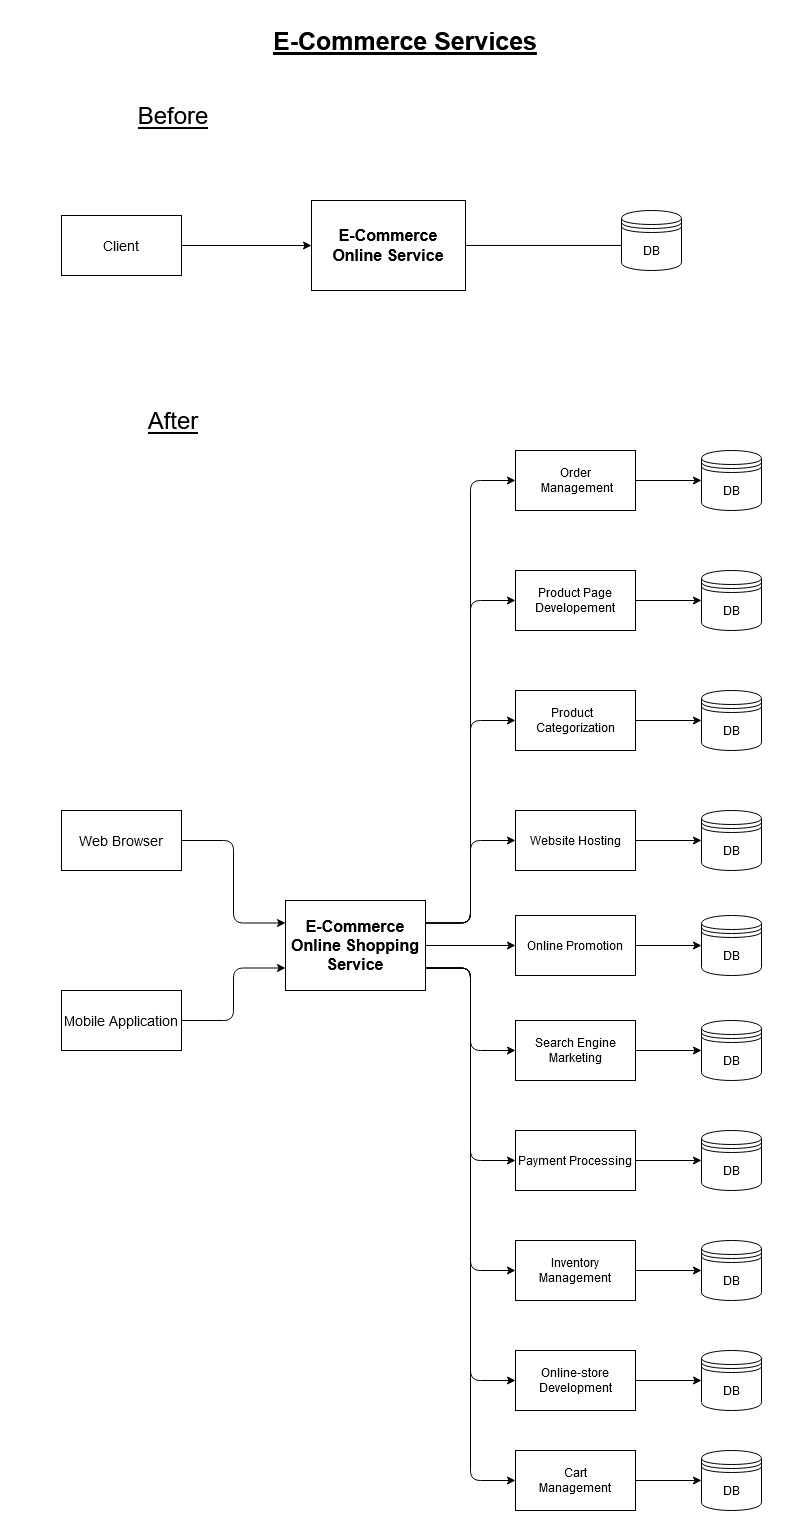

The diagram above was exported from draw.io. Its source (the exported page's mxGraphModel, read from the mxfile embedded in the PNG):
<mxGraphModel dx="1342" dy="645" grid="1" gridSize="10" guides="1" tooltips="1" connect="1" arrows="1" fold="1" page="1" pageScale="1" pageWidth="827" pageHeight="1169" background="none" math="0" shadow="0">
  <root>
    <mxCell id="0" />
    <mxCell id="1" parent="0" />
    <mxCell id="VOaDLbJv_1IGcz3lZhX9-36" style="edgeStyle=orthogonalEdgeStyle;orthogonalLoop=1;jettySize=auto;html=1;exitX=1;exitY=0.5;exitDx=0;exitDy=0;entryX=0;entryY=0.5;entryDx=0;entryDy=0;" edge="1" parent="1" source="do6vh6bFyrHtuTzgzMqn-2" target="VOaDLbJv_1IGcz3lZhX9-8">
      <mxGeometry relative="1" as="geometry" />
    </mxCell>
    <mxCell id="do6vh6bFyrHtuTzgzMqn-2" value="Online-store &lt;br&gt;Development" style="whiteSpace=wrap;html=1;" vertex="1" parent="1">
      <mxGeometry x="524" y="1330" width="120" height="60" as="geometry" />
    </mxCell>
    <mxCell id="VOaDLbJv_1IGcz3lZhX9-31" style="edgeStyle=orthogonalEdgeStyle;orthogonalLoop=1;jettySize=auto;html=1;exitX=1;exitY=0.5;exitDx=0;exitDy=0;" edge="1" parent="1" source="do6vh6bFyrHtuTzgzMqn-3" target="VOaDLbJv_1IGcz3lZhX9-13">
      <mxGeometry relative="1" as="geometry" />
    </mxCell>
    <mxCell id="do6vh6bFyrHtuTzgzMqn-3" value="&lt;span&gt;Website Hosting&lt;/span&gt;" style="whiteSpace=wrap;html=1;" vertex="1" parent="1">
      <mxGeometry x="524" y="790" width="120" height="60" as="geometry" />
    </mxCell>
    <mxCell id="VOaDLbJv_1IGcz3lZhX9-1" value="&lt;font style=&quot;font-size: 25px&quot;&gt;&lt;b&gt;&lt;u&gt;E-Commerce Services&lt;/u&gt;&lt;/b&gt;&lt;/font&gt;" style="text;html=1;strokeColor=none;fillColor=none;align=center;verticalAlign=middle;whiteSpace=wrap;" vertex="1" parent="1">
      <mxGeometry x="279" y="10" width="270" height="20" as="geometry" />
    </mxCell>
    <mxCell id="VOaDLbJv_1IGcz3lZhX9-30" style="edgeStyle=orthogonalEdgeStyle;orthogonalLoop=1;jettySize=auto;html=1;exitX=1;exitY=0.5;exitDx=0;exitDy=0;entryX=0;entryY=0.5;entryDx=0;entryDy=0;" edge="1" parent="1" source="VOaDLbJv_1IGcz3lZhX9-3" target="VOaDLbJv_1IGcz3lZhX9-14">
      <mxGeometry relative="1" as="geometry" />
    </mxCell>
    <mxCell id="VOaDLbJv_1IGcz3lZhX9-3" value="&lt;span&gt;Product &amp;nbsp; Categorization&lt;/span&gt;" style="whiteSpace=wrap;html=1;" vertex="1" parent="1">
      <mxGeometry x="524" y="670" width="120" height="60" as="geometry" />
    </mxCell>
    <mxCell id="VOaDLbJv_1IGcz3lZhX9-32" style="edgeStyle=orthogonalEdgeStyle;orthogonalLoop=1;jettySize=auto;html=1;exitX=1;exitY=0.5;exitDx=0;exitDy=0;entryX=0;entryY=0.5;entryDx=0;entryDy=0;" edge="1" parent="1" source="VOaDLbJv_1IGcz3lZhX9-4" target="VOaDLbJv_1IGcz3lZhX9-12">
      <mxGeometry relative="1" as="geometry" />
    </mxCell>
    <mxCell id="VOaDLbJv_1IGcz3lZhX9-4" value="&lt;span&gt;Online Promotion&lt;/span&gt;" style="whiteSpace=wrap;html=1;" vertex="1" parent="1">
      <mxGeometry x="524" y="895" width="120" height="60" as="geometry" />
    </mxCell>
    <mxCell id="VOaDLbJv_1IGcz3lZhX9-29" style="edgeStyle=orthogonalEdgeStyle;orthogonalLoop=1;jettySize=auto;html=1;exitX=1;exitY=0.5;exitDx=0;exitDy=0;entryX=0;entryY=0.5;entryDx=0;entryDy=0;" edge="1" parent="1" source="do6vh6bFyrHtuTzgzMqn-5" target="VOaDLbJv_1IGcz3lZhX9-15">
      <mxGeometry relative="1" as="geometry" />
    </mxCell>
    <mxCell id="do6vh6bFyrHtuTzgzMqn-5" value="&lt;div&gt;Product Page&lt;br&gt;&lt;/div&gt;&lt;div&gt;Developement&lt;/div&gt;" style="whiteSpace=wrap;html=1;" vertex="1" parent="1">
      <mxGeometry x="524" y="550" width="120" height="60" as="geometry" />
    </mxCell>
    <mxCell id="VOaDLbJv_1IGcz3lZhX9-33" style="edgeStyle=orthogonalEdgeStyle;orthogonalLoop=1;jettySize=auto;html=1;exitX=1;exitY=0.5;exitDx=0;exitDy=0;entryX=0;entryY=0.5;entryDx=0;entryDy=0;" edge="1" parent="1" source="VOaDLbJv_1IGcz3lZhX9-5" target="VOaDLbJv_1IGcz3lZhX9-11">
      <mxGeometry relative="1" as="geometry" />
    </mxCell>
    <mxCell id="VOaDLbJv_1IGcz3lZhX9-5" value="&lt;span&gt;Search Engine Marketing&lt;/span&gt;" style="whiteSpace=wrap;html=1;" vertex="1" parent="1">
      <mxGeometry x="524" y="1000" width="120" height="60" as="geometry" />
    </mxCell>
    <mxCell id="VOaDLbJv_1IGcz3lZhX9-34" style="edgeStyle=orthogonalEdgeStyle;orthogonalLoop=1;jettySize=auto;html=1;exitX=1;exitY=0.5;exitDx=0;exitDy=0;entryX=0;entryY=0.5;entryDx=0;entryDy=0;" edge="1" parent="1" source="VOaDLbJv_1IGcz3lZhX9-6" target="VOaDLbJv_1IGcz3lZhX9-10">
      <mxGeometry relative="1" as="geometry" />
    </mxCell>
    <mxCell id="VOaDLbJv_1IGcz3lZhX9-6" value="&lt;span&gt;Payment Processing&lt;/span&gt;" style="whiteSpace=wrap;html=1;" vertex="1" parent="1">
      <mxGeometry x="524" y="1110" width="120" height="60" as="geometry" />
    </mxCell>
    <mxCell id="VOaDLbJv_1IGcz3lZhX9-35" style="edgeStyle=orthogonalEdgeStyle;orthogonalLoop=1;jettySize=auto;html=1;exitX=1;exitY=0.5;exitDx=0;exitDy=0;entryX=0;entryY=0.5;entryDx=0;entryDy=0;" edge="1" parent="1" source="VOaDLbJv_1IGcz3lZhX9-7" target="VOaDLbJv_1IGcz3lZhX9-9">
      <mxGeometry relative="1" as="geometry" />
    </mxCell>
    <mxCell id="VOaDLbJv_1IGcz3lZhX9-7" value="&lt;span&gt;Inventory Management&lt;/span&gt;" style="whiteSpace=wrap;html=1;" vertex="1" parent="1">
      <mxGeometry x="524" y="1220" width="120" height="60" as="geometry" />
    </mxCell>
    <mxCell id="VOaDLbJv_1IGcz3lZhX9-18" style="edgeStyle=orthogonalEdgeStyle;orthogonalLoop=1;jettySize=auto;html=1;exitX=1;exitY=0.25;exitDx=0;exitDy=0;entryX=0;entryY=0.5;entryDx=0;entryDy=0;" edge="1" parent="1" source="jFTFY3dx-lfjdTmZEqoe-2" target="do6vh6bFyrHtuTzgzMqn-5">
      <mxGeometry relative="1" as="geometry" />
    </mxCell>
    <mxCell id="VOaDLbJv_1IGcz3lZhX9-20" style="edgeStyle=orthogonalEdgeStyle;orthogonalLoop=1;jettySize=auto;html=1;exitX=1;exitY=0.25;exitDx=0;exitDy=0;entryX=0;entryY=0.5;entryDx=0;entryDy=0;" edge="1" parent="1" source="jFTFY3dx-lfjdTmZEqoe-2" target="VOaDLbJv_1IGcz3lZhX9-3">
      <mxGeometry relative="1" as="geometry" />
    </mxCell>
    <mxCell id="VOaDLbJv_1IGcz3lZhX9-21" style="edgeStyle=orthogonalEdgeStyle;orthogonalLoop=1;jettySize=auto;html=1;exitX=1;exitY=0.25;exitDx=0;exitDy=0;entryX=0;entryY=0.5;entryDx=0;entryDy=0;" edge="1" parent="1" source="jFTFY3dx-lfjdTmZEqoe-2" target="do6vh6bFyrHtuTzgzMqn-3">
      <mxGeometry relative="1" as="geometry" />
    </mxCell>
    <mxCell id="VOaDLbJv_1IGcz3lZhX9-23" style="edgeStyle=orthogonalEdgeStyle;orthogonalLoop=1;jettySize=auto;html=1;exitX=1;exitY=0.5;exitDx=0;exitDy=0;" edge="1" parent="1" source="jFTFY3dx-lfjdTmZEqoe-2" target="VOaDLbJv_1IGcz3lZhX9-4">
      <mxGeometry relative="1" as="geometry" />
    </mxCell>
    <mxCell id="VOaDLbJv_1IGcz3lZhX9-25" style="edgeStyle=orthogonalEdgeStyle;orthogonalLoop=1;jettySize=auto;html=1;exitX=1;exitY=0.75;exitDx=0;exitDy=0;entryX=0;entryY=0.5;entryDx=0;entryDy=0;" edge="1" parent="1" source="jFTFY3dx-lfjdTmZEqoe-2" target="VOaDLbJv_1IGcz3lZhX9-5">
      <mxGeometry relative="1" as="geometry" />
    </mxCell>
    <mxCell id="VOaDLbJv_1IGcz3lZhX9-26" style="edgeStyle=orthogonalEdgeStyle;orthogonalLoop=1;jettySize=auto;html=1;exitX=1;exitY=0.75;exitDx=0;exitDy=0;entryX=0;entryY=0.5;entryDx=0;entryDy=0;" edge="1" parent="1" source="jFTFY3dx-lfjdTmZEqoe-2" target="VOaDLbJv_1IGcz3lZhX9-6">
      <mxGeometry relative="1" as="geometry" />
    </mxCell>
    <mxCell id="VOaDLbJv_1IGcz3lZhX9-27" style="edgeStyle=orthogonalEdgeStyle;orthogonalLoop=1;jettySize=auto;html=1;exitX=1;exitY=0.75;exitDx=0;exitDy=0;entryX=0;entryY=0.5;entryDx=0;entryDy=0;" edge="1" parent="1" source="jFTFY3dx-lfjdTmZEqoe-2" target="VOaDLbJv_1IGcz3lZhX9-7">
      <mxGeometry relative="1" as="geometry" />
    </mxCell>
    <mxCell id="VOaDLbJv_1IGcz3lZhX9-41" style="edgeStyle=orthogonalEdgeStyle;orthogonalLoop=1;jettySize=auto;html=1;exitX=1;exitY=0.25;exitDx=0;exitDy=0;entryX=0;entryY=0.5;entryDx=0;entryDy=0;" edge="1" parent="1" source="jFTFY3dx-lfjdTmZEqoe-2" target="VOaDLbJv_1IGcz3lZhX9-37">
      <mxGeometry relative="1" as="geometry" />
    </mxCell>
    <mxCell id="VOaDLbJv_1IGcz3lZhX9-42" style="edgeStyle=orthogonalEdgeStyle;orthogonalLoop=1;jettySize=auto;html=1;exitX=1;exitY=0.75;exitDx=0;exitDy=0;entryX=0;entryY=0.5;entryDx=0;entryDy=0;" edge="1" parent="1" source="jFTFY3dx-lfjdTmZEqoe-2" target="VOaDLbJv_1IGcz3lZhX9-38">
      <mxGeometry relative="1" as="geometry" />
    </mxCell>
    <mxCell id="VOaDLbJv_1IGcz3lZhX9-43" style="edgeStyle=orthogonalEdgeStyle;orthogonalLoop=1;jettySize=auto;html=1;exitX=1;exitY=0.75;exitDx=0;exitDy=0;entryX=0;entryY=0.5;entryDx=0;entryDy=0;" edge="1" parent="1" source="jFTFY3dx-lfjdTmZEqoe-2" target="do6vh6bFyrHtuTzgzMqn-2">
      <mxGeometry relative="1" as="geometry" />
    </mxCell>
    <mxCell id="jFTFY3dx-lfjdTmZEqoe-2" value="&lt;font style=&quot;font-size: 16px&quot;&gt;&lt;b&gt;E-Commerce Online Shopping Service&lt;/b&gt;&lt;/font&gt;" style="whiteSpace=wrap;html=1;" vertex="1" parent="1">
      <mxGeometry x="294" y="880" width="140" height="90" as="geometry" />
    </mxCell>
    <mxCell id="VOaDLbJv_1IGcz3lZhX9-17" style="edgeStyle=orthogonalEdgeStyle;orthogonalLoop=1;jettySize=auto;html=1;exitX=1;exitY=0.5;exitDx=0;exitDy=0;entryX=0;entryY=0.25;entryDx=0;entryDy=0;" edge="1" parent="1" source="do6vh6bFyrHtuTzgzMqn-9" target="jFTFY3dx-lfjdTmZEqoe-2">
      <mxGeometry relative="1" as="geometry" />
    </mxCell>
    <mxCell id="do6vh6bFyrHtuTzgzMqn-9" value="Web Browser" style="whiteSpace=wrap;html=1;fontSize=14;" vertex="1" parent="1">
      <mxGeometry x="70" y="790" width="120" height="60" as="geometry" />
    </mxCell>
    <mxCell id="VOaDLbJv_1IGcz3lZhX9-16" style="edgeStyle=orthogonalEdgeStyle;orthogonalLoop=1;jettySize=auto;html=1;exitX=1;exitY=0.5;exitDx=0;exitDy=0;entryX=0;entryY=0.75;entryDx=0;entryDy=0;" edge="1" parent="1" source="do6vh6bFyrHtuTzgzMqn-10" target="jFTFY3dx-lfjdTmZEqoe-2">
      <mxGeometry relative="1" as="geometry" />
    </mxCell>
    <mxCell id="do6vh6bFyrHtuTzgzMqn-10" value="Mobile Application" style="whiteSpace=wrap;html=1;fontSize=14;" vertex="1" parent="1">
      <mxGeometry x="70" y="970" width="120" height="60" as="geometry" />
    </mxCell>
    <mxCell id="VOaDLbJv_1IGcz3lZhX9-8" value="DB" style="shape=datastore;whiteSpace=wrap;html=1;" vertex="1" parent="1">
      <mxGeometry x="710" y="1330" width="60" height="60" as="geometry" />
    </mxCell>
    <mxCell id="VOaDLbJv_1IGcz3lZhX9-9" value="DB" style="shape=datastore;whiteSpace=wrap;html=1;" vertex="1" parent="1">
      <mxGeometry x="710" y="1220" width="60" height="60" as="geometry" />
    </mxCell>
    <mxCell id="VOaDLbJv_1IGcz3lZhX9-10" value="DB" style="shape=datastore;whiteSpace=wrap;html=1;" vertex="1" parent="1">
      <mxGeometry x="710" y="1110" width="60" height="60" as="geometry" />
    </mxCell>
    <mxCell id="VOaDLbJv_1IGcz3lZhX9-11" value="DB" style="shape=datastore;whiteSpace=wrap;html=1;" vertex="1" parent="1">
      <mxGeometry x="710" y="1000" width="60" height="60" as="geometry" />
    </mxCell>
    <mxCell id="VOaDLbJv_1IGcz3lZhX9-12" value="DB" style="shape=datastore;whiteSpace=wrap;html=1;" vertex="1" parent="1">
      <mxGeometry x="710" y="895" width="60" height="60" as="geometry" />
    </mxCell>
    <mxCell id="VOaDLbJv_1IGcz3lZhX9-13" value="DB" style="shape=datastore;whiteSpace=wrap;html=1;" vertex="1" parent="1">
      <mxGeometry x="710" y="790" width="60" height="60" as="geometry" />
    </mxCell>
    <mxCell id="VOaDLbJv_1IGcz3lZhX9-14" value="DB" style="shape=datastore;whiteSpace=wrap;html=1;" vertex="1" parent="1">
      <mxGeometry x="710" y="670" width="60" height="60" as="geometry" />
    </mxCell>
    <mxCell id="VOaDLbJv_1IGcz3lZhX9-15" value="DB" style="shape=datastore;whiteSpace=wrap;html=1;" vertex="1" parent="1">
      <mxGeometry x="710" y="550" width="60" height="60" as="geometry" />
    </mxCell>
    <mxCell id="VOaDLbJv_1IGcz3lZhX9-46" style="edgeStyle=orthogonalEdgeStyle;orthogonalLoop=1;jettySize=auto;html=1;exitX=1;exitY=0.5;exitDx=0;exitDy=0;" edge="1" parent="1" source="VOaDLbJv_1IGcz3lZhX9-37" target="VOaDLbJv_1IGcz3lZhX9-40">
      <mxGeometry relative="1" as="geometry" />
    </mxCell>
    <mxCell id="VOaDLbJv_1IGcz3lZhX9-37" value="&lt;div&gt;Order&lt;/div&gt;&amp;nbsp;Management" style="whiteSpace=wrap;html=1;" vertex="1" parent="1">
      <mxGeometry x="524" y="430" width="120" height="60" as="geometry" />
    </mxCell>
    <mxCell id="VOaDLbJv_1IGcz3lZhX9-45" style="edgeStyle=orthogonalEdgeStyle;orthogonalLoop=1;jettySize=auto;html=1;exitX=1;exitY=0.5;exitDx=0;exitDy=0;entryX=0;entryY=0.5;entryDx=0;entryDy=0;" edge="1" parent="1" source="VOaDLbJv_1IGcz3lZhX9-38" target="VOaDLbJv_1IGcz3lZhX9-39">
      <mxGeometry relative="1" as="geometry" />
    </mxCell>
    <mxCell id="VOaDLbJv_1IGcz3lZhX9-38" value="&lt;div&gt;Cart&lt;/div&gt;&lt;div&gt;Management&lt;/div&gt;" style="whiteSpace=wrap;html=1;" vertex="1" parent="1">
      <mxGeometry x="524" y="1430" width="120" height="60" as="geometry" />
    </mxCell>
    <mxCell id="VOaDLbJv_1IGcz3lZhX9-39" value="DB" style="shape=datastore;whiteSpace=wrap;html=1;" vertex="1" parent="1">
      <mxGeometry x="710" y="1430" width="60" height="60" as="geometry" />
    </mxCell>
    <mxCell id="VOaDLbJv_1IGcz3lZhX9-40" value="DB" style="shape=datastore;whiteSpace=wrap;html=1;" vertex="1" parent="1">
      <mxGeometry x="710" y="430" width="60" height="60" as="geometry" />
    </mxCell>
    <mxCell id="do6vh6bFyrHtuTzgzMqn-16" value="&lt;div style=&quot;font-size: 24px;&quot;&gt;After&lt;/div&gt;" style="text;html=1;strokeColor=none;fillColor=none;align=center;verticalAlign=middle;whiteSpace=wrap;fontSize=24;fontStyle=4" vertex="1" parent="1">
      <mxGeometry x="47" y="380" width="270" height="40" as="geometry" />
    </mxCell>
    <mxCell id="do6vh6bFyrHtuTzgzMqn-18" value="&lt;div style=&quot;font-size: 24px&quot;&gt;Before&lt;/div&gt;" style="text;html=1;strokeColor=none;fillColor=none;align=center;verticalAlign=middle;whiteSpace=wrap;fontSize=24;labelBorderColor=none;fontStyle=4" vertex="1" parent="1">
      <mxGeometry x="34" y="70" width="296" height="50" as="geometry" />
    </mxCell>
    <mxCell id="do6vh6bFyrHtuTzgzMqn-31" style="edgeStyle=orthogonalEdgeStyle;orthogonalLoop=1;jettySize=auto;html=1;fontSize=20;" edge="1" parent="1" source="do6vh6bFyrHtuTzgzMqn-25" target="do6vh6bFyrHtuTzgzMqn-27">
      <mxGeometry relative="1" as="geometry" />
    </mxCell>
    <mxCell id="do6vh6bFyrHtuTzgzMqn-25" value="Client" style="whiteSpace=wrap;html=1;fontSize=14;" vertex="1" parent="1">
      <mxGeometry x="70" y="195" width="120" height="60" as="geometry" />
    </mxCell>
    <mxCell id="do6vh6bFyrHtuTzgzMqn-30" style="edgeStyle=orthogonalEdgeStyle;orthogonalLoop=1;jettySize=auto;html=1;entryX=0.333;entryY=0.583;entryDx=0;entryDy=0;entryPerimeter=0;fontSize=20;" edge="1" parent="1" source="do6vh6bFyrHtuTzgzMqn-27" target="do6vh6bFyrHtuTzgzMqn-29">
      <mxGeometry relative="1" as="geometry" />
    </mxCell>
    <mxCell id="do6vh6bFyrHtuTzgzMqn-27" value="&lt;font style=&quot;font-size: 16px&quot;&gt;&lt;b&gt;E-Commerce Online Service&lt;/b&gt;&lt;/font&gt;" style="whiteSpace=wrap;html=1;" vertex="1" parent="1">
      <mxGeometry x="320" y="180" width="154" height="90" as="geometry" />
    </mxCell>
    <mxCell id="do6vh6bFyrHtuTzgzMqn-29" value="DB" style="shape=datastore;whiteSpace=wrap;html=1;" vertex="1" parent="1">
      <mxGeometry x="630" y="190" width="60" height="60" as="geometry" />
    </mxCell>
  </root>
</mxGraphModel>